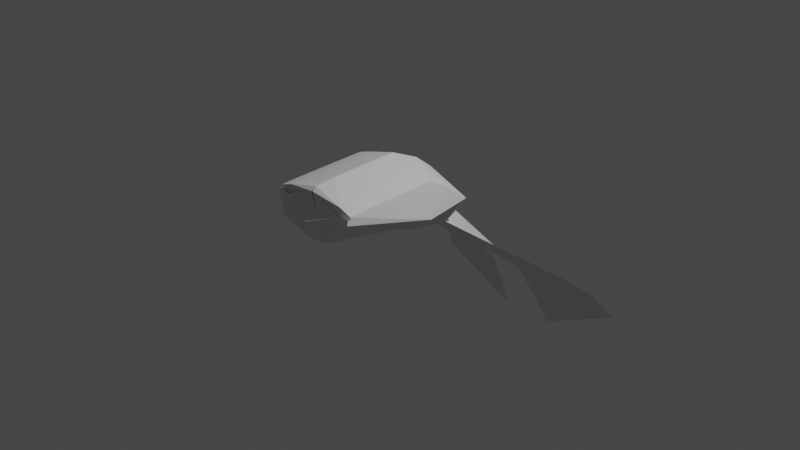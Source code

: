 # Source: hat.blend  (saved by Blender 2.82.7; exported with 4.5.12 LTS)
import bpy
from mathutils import Matrix  # noqa: F401  (used for matrix-valued properties, if any)

bpy.ops.wm.read_factory_settings(use_empty=True)
scene = bpy.context.scene
scene.name = 'Scene'

# ---- collections
col_collection = bpy.data.collections.new('Collection'); scene.collection.children.link(col_collection)

# ---- world
world_world = bpy.data.worlds.new('World'); scene.world = world_world
world_world.use_nodes = True; world_world.node_tree.nodes.clear()
_N = world_world.node_tree.nodes; _L = world_world.node_tree.links
n0 = _N.new('ShaderNodeOutputWorld'); n0.name = 'World Output'; n0.location = (300, 300)
n1 = _N.new('ShaderNodeBackground'); n1.name = 'Background'; n1.location = (10, 300)
n1.inputs[0].default_value = (0.05088, 0.05088, 0.05088, 1.0)
_L.new(n1.outputs[0], n0.inputs[0])
n0.is_active_output = True
world_world.color = (0.05088, 0.05088, 0.05088)
world_world.use_sun_shadow = False
world_world.sun_shadow_jitter_overblur = 0.0

# ---- cameras
cam_camera = bpy.data.cameras.new('Camera')
cam_camera.clip_end = 100.0
cam_camera.ortho_scale = 7.314

# ---- lights
light_light = bpy.data.lights.new('Light', 'POINT')
light_light.transmission_factor = 0.0
light_light.energy = 1000.0
light_light.shadow_soft_size = 0.1
light_light.shadow_maximum_resolution = 0.006
light_light.use_absolute_resolution = True

# ---- meshes
me_cube_001 = bpy.data.meshes.new('Cube.001')
me_cube_001.from_pydata([(0.0, -1.143, -0.459), (0.006938, -1.078, 0.06876), (0.0, -0.1055, 0.1286), (-2.98e-08, -0.2068, -0.6255), (0.0, -1.093, -0.1575), (-0.5, -1.097, -0.07183), (-0.5, -1.137, -0.1475), (0.0, -0.6049, 0.1052), (0.0, 0.4119, -0.1658), (-0.5, -0.09851, -0.02065), (-2.98e-08, -0.713, -0.5649), (0.0, 0.4836, -0.4765), (-0.5, -0.1578, -0.3511), (-0.5, -1.093, -0.1639), (0.0, -1.217, -0.2497), (-0.006938, -1.127, 0.03247), (-0.5, -1.126, -0.09415), (-0.5, 0.4269, -0.3653), (-0.5, -0.6473, -0.2493), (-0.5, -0.598, -0.04398), (-0.5, -1.096, -0.0903), (-0.5951, -0.1625, -0.3734), (-0.3538, -1.188, -0.3303), (0.0, -0.8547, 0.09356), (0.0, 0.2141, -0.01291), (-0.3538, -0.1008, 0.02821), (-2.98e-08, -0.9628, -0.5739), (-2.98e-08, 0.1058, -0.7972), (0.0, -1.144, -0.4561), (-0.3538, -1.1, -0.01847), (0.0, -0.3552, 0.1169), (-2.98e-08, -0.4631, -0.5558), (-0.3538, -0.1956, -0.5329), (-0.3538, -1.13, -0.114), (-0.3538, -1.145, -0.185), (-0.5, -1.137, -0.1463), (-0.5, 0.08695, -0.402), (-0.3538, 0.2939, -0.6347), (-0.5, -0.8921, -0.1984), (-0.5, -0.4026, -0.3002), (-0.3538, -0.6852, -0.4312), (-0.5, 0.1228, -0.1311), (-0.3538, 0.3505, -0.2453), (-0.5, -0.8477, -0.05565), (-0.5, -0.3482, -0.03232), (-0.3538, -0.6002, 0.00487), (-0.3538, -1.095, -0.1297), (-0.3538, -0.3505, 0.01654), (-0.3538, -0.85, -0.006799), (-0.3538, 0.1527, -0.0924), (-0.3538, -0.4404, -0.482), (-0.3538, -1.19, -0.3272), (-0.3538, 0.04914, -0.5838), (-0.3538, -0.9299, -0.3803), (-0.3118, 2.097, -2.587), (-1.247, 2.07, -2.111), (-1.085, 1.824, -1.774), (-0.255, 1.887, -2.145), (-0.9257, 1.499, -1.517), (-0.1996, 1.662, -1.746)], [], [(53, 26, 0, 22), (52, 27, 3, 32), (51, 34, 16, 35), (34, 33, 13, 16), (21, 36, 12), (21, 38, 6), (21, 39, 18), (50, 31, 10, 40), (49, 41, 9, 25), (48, 43, 5, 29), (47, 44, 19, 45), (33, 46, 20, 13), (46, 29, 5, 20), (15, 1, 29, 46), (4, 15, 46, 33), (13, 20, 21), (44, 21, 19), (9, 21, 44), (30, 47, 45, 7), (2, 25, 47, 30), (25, 9, 44, 47), (23, 48, 29, 1), (7, 45, 48, 23), (45, 19, 43, 48), (24, 49, 25, 2), (8, 42, 49, 24), (42, 17, 41, 49), (39, 50, 40, 18), (12, 32, 50, 39), (32, 3, 31, 50), (21, 12, 39), (21, 18, 38), (21, 17, 36), (14, 4, 33, 34), (22, 51, 35, 6), (0, 28, 51, 22), (28, 14, 34, 51), (6, 35, 21), (35, 16, 21), (16, 13, 21), (36, 52, 32, 12), (17, 37, 52, 36), (37, 11, 27), (38, 53, 22, 6), (18, 40, 53, 38), (40, 10, 26, 53), (41, 21, 9), (17, 21, 41), (43, 21, 5), (19, 21, 43), (20, 5, 21), (37, 17, 11), (42, 8, 17), (17, 8, 11), (52, 37, 27), (56, 57, 54, 55), (58, 59, 57, 56), (37, 11, 59, 58)])
_uv = me_cube_001.uv_layers.new(name='UVMap')
_uv.uv.foreach_set('vector', [0.2188, 0.7188, 0.25, 0.7188, 0.25, 0.75, 0.2188, 0.75, 0.2188, 0.5938, 0.25, 0.5938, 0.25, 0.625, 0.2188, 0.625, 0.4062, 0.9062, 0.4375, 0.9062, 0.4375, 0.9375, 0.4062, 0.9375, 0.4688, 0.9062, 0.5, 0.9062, 0.5, 0.9375, 0.4688, 0.9375, 0.1562, 0.5938, 0.1875, 0.5938, 0.1875, 0.625, 0.1562, 0.7188, 0.1875, 0.7188, 0.1875, 0.75, 0.1562, 0.6562, 0.1875, 0.6562, 0.1875, 0.6875, 0.2188, 0.6562, 0.25, 0.6562, 0.25, 0.6875, 0.2188, 0.6875, 0.7812, 0.5938, 0.8125, 0.5938, 0.8125, 0.625, 0.7812, 0.625, 0.7812, 0.7188, 0.8125, 0.7188, 0.8125, 0.75, 0.7812, 0.75, 0.7812, 0.6562, 0.8125, 0.6562, 0.8125, 0.6875, 0.7812, 0.6875, 0.5312, 0.9062, 0.5625, 0.9062, 0.5625, 0.9375, 0.5312, 0.9375, 0.5938, 0.9062, 0.625, 0.9062, 0.625, 0.9375, 0.5938, 0.9375, 0.5938, 0.875, 0.625, 0.875, 0.625, 0.9062, 0.5938, 0.9062, 0.5312, 0.875, 0.5625, 0.875, 0.5625, 0.9062, 0.5312, 0.9062, 0.5312, 0.9375, 0.5625, 0.9375, 0.5312, 0.9688, 0.8125, 0.6562, 0.8438, 0.6875, 0.8125, 0.6875, 0.8125, 0.625, 0.8438, 0.6562, 0.8125, 0.6562, 0.75, 0.6562, 0.7812, 0.6562, 0.7812, 0.6875, 0.75, 0.6875, 0.75, 0.625, 0.7812, 0.625, 0.7812, 0.6562, 0.75, 0.6562, 0.7812, 0.625, 0.8125, 0.625, 0.8125, 0.6562, 0.7812, 0.6562, 0.75, 0.7188, 0.7812, 0.7188, 0.7812, 0.75, 0.75, 0.75, 0.75, 0.6875, 0.7812, 0.6875, 0.7812, 0.7188, 0.75, 0.7188, 0.7812, 0.6875, 0.8125, 0.6875, 0.8125, 0.7188, 0.7812, 0.7188, 0.75, 0.5938, 0.7812, 0.5938, 0.7812, 0.625, 0.75, 0.625, 0.75, 0.5625, 0.7812, 0.5625, 0.7812, 0.5938, 0.75, 0.5938, 0.7812, 0.5625, 0.8125, 0.5625, 0.8125, 0.5938, 0.7812, 0.5938, 0.1875, 0.6562, 0.2188, 0.6562, 0.2188, 0.6875, 0.1875, 0.6875, 0.1875, 0.625, 0.2188, 0.625, 0.2188, 0.6562, 0.1875, 0.6562, 0.2188, 0.625, 0.25, 0.625, 0.25, 0.6562, 0.2188, 0.6562, 0.1562, 0.625, 0.1875, 0.625, 0.1875, 0.6562, 0.1562, 0.6875, 0.1875, 0.6875, 0.1875, 0.7188, 0.1562, 0.5625, 0.1875, 0.5625, 0.1875, 0.5938, 0.4688, 0.875, 0.5, 0.875, 0.5, 0.9062, 0.4688, 0.9062, 0.375, 0.9062, 0.4062, 0.9062, 0.4062, 0.9375, 0.375, 0.9375, 0.375, 0.875, 0.4062, 0.875, 0.4062, 0.9062, 0.375, 0.9062, 0.4062, 0.875, 0.4375, 0.875, 0.4375, 0.9062, 0.4062, 0.9062, 0.375, 0.9375, 0.4062, 0.9375, 0.375, 0.9688, 0.4062, 0.9375, 0.4375, 0.9375, 0.4062, 0.9688, 0.4688, 0.9375, 0.5, 0.9375, 0.4688, 0.9688, 0.1875, 0.5938, 0.2188, 0.5938, 0.2188, 0.625, 0.1875, 0.625, 0.1875, 0.5625, 0.2188, 0.5625, 0.2188, 0.5938, 0.1875, 0.5938, 0.2188, 0.5625, 0.25, 0.5625, 0.25, 0.5938, 0.1875, 0.7188, 0.2188, 0.7188, 0.2188, 0.75, 0.1875, 0.75, 0.1875, 0.6875, 0.2188, 0.6875, 0.2188, 0.7188, 0.1875, 0.7188, 0.2188, 0.6875, 0.25, 0.6875, 0.25, 0.7188, 0.2188, 0.7188, 0.8125, 0.5938, 0.8438, 0.625, 0.8125, 0.625, 0.8125, 0.5625, 0.8438, 0.5938, 0.8125, 0.5938, 0.8125, 0.7188, 0.8438, 0.75, 0.8125, 0.75, 0.8125, 0.6875, 0.8438, 0.7188, 0.8125, 0.7188, 0.5938, 0.9375, 0.625, 0.9375, 0.5938, 0.9688, 0.2188, 0.5625, 0.1875, 0.5625, 0.25, 0.5625, 0.7812, 0.5625, 0.75, 0.5625, 0.8125, 0.5625, 0.8125, 0.5625, 0.75, 0.5625, 0.25, 0.5625, 0.2188, 0.5938, 0.2188, 0.5625, 0.25, 0.5938, 0.2188, 0.5625, 0.25, 0.5625, 0.25, 0.5625, 0.2188, 0.5625, 0.2188, 0.5625, 0.25, 0.5625, 0.25, 0.5625, 0.2188, 0.5625, 0.2188, 0.5625, 0.25, 0.5625, 0.25, 0.5625, 0.2188, 0.5625])
me_cube_001.use_remesh_fix_poles = True
me_cube_001.use_remesh_preserve_attributes = False
me_cube_001.use_mirror_vertex_groups = False
me_cube_001.update()

# ---- objects
ob_light = bpy.data.objects.new('Light', light_light)
ob_camera = bpy.data.objects.new('Camera', cam_camera)
ob_hat = bpy.data.objects.new('Hat', me_cube_001)

# ---- transforms, parenting, visibility, modifiers, constraints
ob_light.location = (4.076, 1.005, 5.904)
ob_light.rotation_euler = (0.6503, 0.05522, 1.866)
ob_light.lock_rotations_4d = False
ob_light.empty_display_type = 'ARROWS'
ob_light.color = (0.0, 0.0, 0.0, 0.0)
ob_light.lineart.crease_threshold = 0.0
ob_camera.location = (7.359, -6.926, 4.958)
ob_camera.rotation_euler = (1.109, 0.0, 0.8149)
ob_camera.lock_rotations_4d = False
ob_camera.empty_display_type = 'ARROWS'
ob_camera.color = (0.0, 0.0, 0.0, 0.0)
ob_camera.display_type = 'WIRE'
ob_camera.lineart.crease_threshold = 0.0
ob_hat.location = (-1.61e-05, 0.0216, 0.6228)
ob_hat.lineart.crease_threshold = 0.0
_m = ob_hat.modifiers.new('Mirror', 'MIRROR')

# ---- collection membership
col_collection.objects.link(ob_light)
col_collection.objects.link(ob_camera)
col_collection.objects.link(ob_hat)

# ---- scene / render settings (as saved in the file)
scene.camera = ob_camera
scene.frame_start = 1; scene.frame_end = 250; scene.frame_set(1)
scene.render.engine = 'BLENDER_EEVEE_NEXT'
scene.cycles.use_denoising = False
scene.cycles.samples = 128
scene.cycles.sampling_pattern = 'TABULATED_SOBOL'
scene.cycles.use_adaptive_sampling = False
scene.cycles.use_light_tree = False
scene.view_settings.view_transform = 'Filmic'
bpy.context.view_layer.update()
